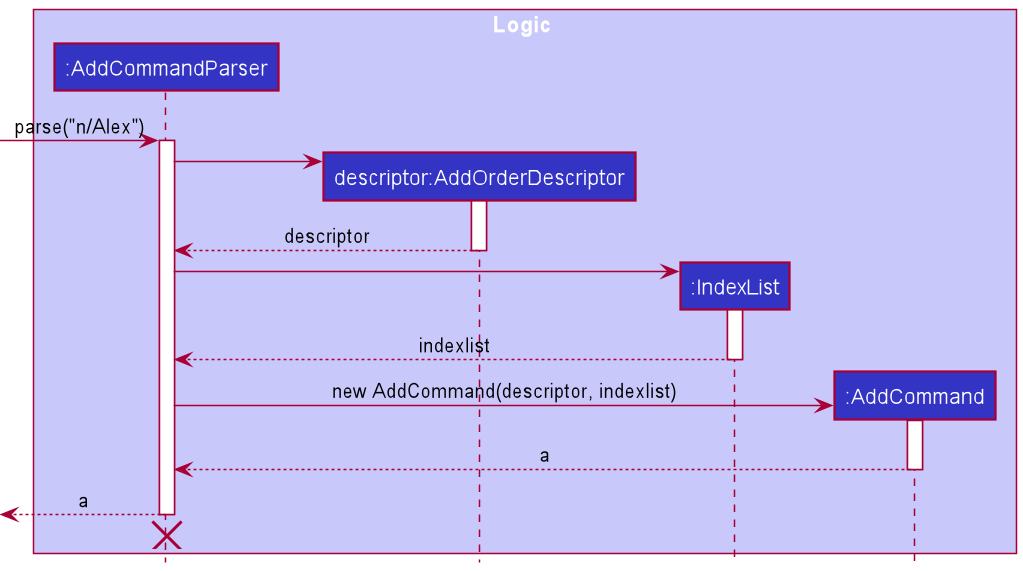

The diagram above was rendered by PlantUML. Its source (embedded in the PNG):
@startuml
!include style.puml

box Logic LOGIC_COLOR_T1
participant ":AddCommandParser" as AddCommandParser LOGIC_COLOR
participant "descriptor:AddOrderDescriptor" as AddOrderDescriptor LOGIC_COLOR
participant ":IndexList" as IndexList LOGIC_COLOR
participant ":AddCommand" as AddCommand LOGIC_COLOR
'participant "cr:CommandResult" as CommandResult LOGIC_COLOR
end box

'box Model MODEL_COLOR_T1
'participant ":Model" as Model MODEL_COLOR
'end box

'is omitting arguments okay, this argument is too long
[-> AddCommandParser : parse("n/Alex")
activate AddCommandParser

create AddOrderDescriptor
AddCommandParser -> AddOrderDescriptor
activate AddOrderDescriptor

'italics?
'is the return arrow supposed to be descriptor or both
AddOrderDescriptor --> AddCommandParser : descriptor
deactivate AddOrderDescriptor

create IndexList
AddCommandParser -> IndexList
activate IndexList
IndexList --> AddCommandParser : indexlist
deactivate IndexList

create AddCommand
AddCommandParser -> AddCommand : new AddCommand(descriptor, indexlist)
activate AddCommand

AddCommand --> AddCommandParser : a
deactivate AddCommand

[<-- AddCommandParser : a
deactivate AddCommandParser
[<-[hidden]- AddCommandParser
destroy AddCommandParser


@enduml